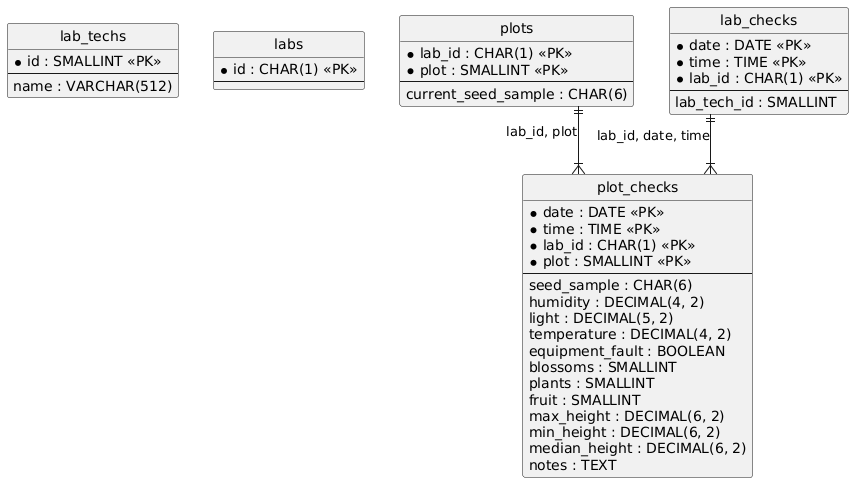

The diagram above was rendered by PlantUML. Its source (embedded in the PNG):
@startuml
hide circle
skinparam linetype ortho

entity "lab_techs" as lab_techs {
  * id : SMALLINT <<PK>>
  --
  name : VARCHAR(512)
}

entity "labs" as labs {
  * id : CHAR(1) <<PK>>
  --
}

entity "plots" as plots {
  * lab_id : CHAR(1) <<PK>>
  * plot : SMALLINT <<PK>>
  --
  current_seed_sample : CHAR(6)
}

entity "lab_checks" as lab_checks {
  * date : DATE <<PK>>
  * time : TIME <<PK>>
  * lab_id : CHAR(1) <<PK>>
  --
  lab_tech_id : SMALLINT
}

entity "plot_checks" as plot_checks {
  * date : DATE <<PK>>
  * time : TIME <<PK>>
  * lab_id : CHAR(1) <<PK>>
  * plot : SMALLINT <<PK>>
  --
  seed_sample : CHAR(6)
  humidity : DECIMAL(4, 2)
  light : DECIMAL(5, 2)
  temperature : DECIMAL(4, 2)
  equipment_fault : BOOLEAN
  blossoms : SMALLINT
  plants : SMALLINT
  fruit : SMALLINT
  max_height : DECIMAL(6, 2)
  min_height : DECIMAL(6, 2)
  median_height : DECIMAL(6, 2)
  notes : TEXT
}

lab_checks ||--|{ plot_checks : "lab_id, date, time"
plots ||--|{ plot_checks : "lab_id, plot"
@enduml